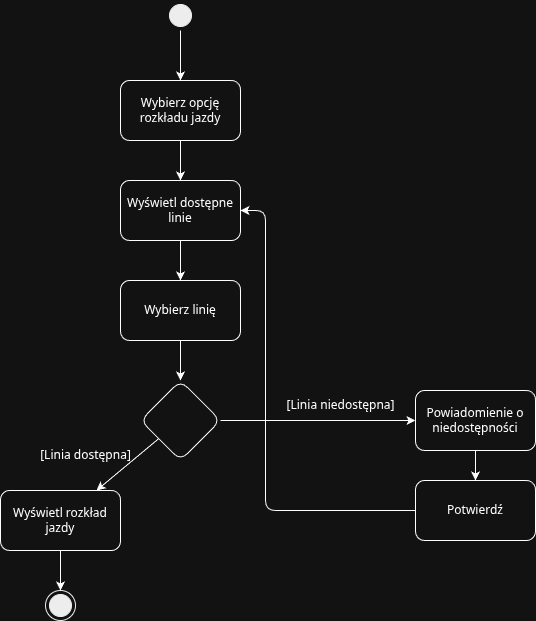

The diagram above was exported from draw.io. Its source (the exported page's mxGraphModel, read from the mxfile embedded in the PNG):
<mxGraphModel dx="1297" dy="590" grid="1" gridSize="10" guides="1" tooltips="1" connect="1" arrows="1" fold="1" page="1" pageScale="1" pageWidth="827" pageHeight="1169" math="0" shadow="0">
  <root>
    <mxCell id="0" />
    <mxCell id="1" parent="0" />
    <mxCell id="7" value="" style="ellipse;html=1;shape=startState;fillColor=#000000;strokeColor=#000000;" parent="1" vertex="1">
      <mxGeometry x="390" y="40" width="30" height="30" as="geometry" />
    </mxCell>
    <mxCell id="8" value="" style="endArrow=classic;html=1;entryX=0.5;entryY=0;entryDx=0;entryDy=0;" parent="1" source="7" target="9" edge="1">
      <mxGeometry width="50" height="50" relative="1" as="geometry">
        <mxPoint x="405" y="90" as="sourcePoint" />
        <mxPoint x="405" y="120" as="targetPoint" />
      </mxGeometry>
    </mxCell>
    <mxCell id="9" value="Wybierz opcję rozkładu jazdy" style="rounded=1;whiteSpace=wrap;html=1;" parent="1" vertex="1">
      <mxGeometry x="345" y="120" width="120" height="60" as="geometry" />
    </mxCell>
    <mxCell id="10" value="" style="endArrow=classic;html=1;entryX=0.5;entryY=0;entryDx=0;entryDy=0;" parent="1" source="9" target="11" edge="1">
      <mxGeometry width="50" height="50" relative="1" as="geometry">
        <mxPoint x="405" y="180" as="sourcePoint" />
        <mxPoint x="405" y="220" as="targetPoint" />
      </mxGeometry>
    </mxCell>
    <mxCell id="11" value="Wyświetl dostępne linie" style="rounded=1;whiteSpace=wrap;html=1;" parent="1" vertex="1">
      <mxGeometry x="345" y="220" width="120" height="60" as="geometry" />
    </mxCell>
    <mxCell id="12" value="" style="endArrow=classic;html=1;entryX=0.5;entryY=0;entryDx=0;entryDy=0;" parent="1" source="11" target="13" edge="1">
      <mxGeometry width="50" height="50" relative="1" as="geometry">
        <mxPoint x="405" y="280" as="sourcePoint" />
        <mxPoint x="405" y="320" as="targetPoint" />
      </mxGeometry>
    </mxCell>
    <mxCell id="13" value="Wybierz linię" style="rounded=1;whiteSpace=wrap;html=1;" parent="1" vertex="1">
      <mxGeometry x="345" y="320" width="120" height="60" as="geometry" />
    </mxCell>
    <mxCell id="14" value="" style="endArrow=classic;html=1;entryX=0.5;entryY=0;entryDx=0;entryDy=0;" parent="1" source="13" target="23" edge="1">
      <mxGeometry width="50" height="50" relative="1" as="geometry">
        <mxPoint x="405" y="380" as="sourcePoint" />
        <mxPoint x="405" y="420" as="targetPoint" />
      </mxGeometry>
    </mxCell>
    <mxCell id="15" value="Wyświetl rozkład jazdy" style="rounded=1;whiteSpace=wrap;html=1;" parent="1" vertex="1">
      <mxGeometry x="225" y="530" width="120" height="60" as="geometry" />
    </mxCell>
    <mxCell id="16" value="" style="endArrow=classic;html=1;entryX=0.5;entryY=0;entryDx=0;entryDy=0;" parent="1" source="15" target="17" edge="1">
      <mxGeometry width="50" height="50" relative="1" as="geometry">
        <mxPoint x="285" y="590" as="sourcePoint" />
        <mxPoint x="285" y="630" as="targetPoint" />
      </mxGeometry>
    </mxCell>
    <mxCell id="17" value="" style="ellipse;html=1;shape=endState;fillColor=#000000;strokeColor=#000000;" parent="1" vertex="1">
      <mxGeometry x="270" y="630" width="30" height="30" as="geometry" />
    </mxCell>
    <mxCell id="20" value="Powiadomienie o niedostępności" style="rounded=1;whiteSpace=wrap;html=1;" parent="1" vertex="1">
      <mxGeometry x="640" y="430" width="120" height="60" as="geometry" />
    </mxCell>
    <mxCell id="22" value="Potwierdź" style="rounded=1;whiteSpace=wrap;html=1;" parent="1" vertex="1">
      <mxGeometry x="640" y="520" width="120" height="60" as="geometry" />
    </mxCell>
    <mxCell id="23" value="" style="rhombus;whiteSpace=wrap;html=1;rounded=1;" parent="1" vertex="1">
      <mxGeometry x="365" y="420" width="80" height="80" as="geometry" />
    </mxCell>
    <mxCell id="24" value="" style="endArrow=classic;html=1;" parent="1" source="23" target="15" edge="1">
      <mxGeometry width="50" height="50" relative="1" as="geometry">
        <mxPoint x="405" y="500" as="sourcePoint" />
        <mxPoint x="405" y="520" as="targetPoint" />
      </mxGeometry>
    </mxCell>
    <mxCell id="25" value="[Linia dostępna]" style="text;html=1;align=center;verticalAlign=middle;resizable=0;points=[];autosize=1;strokeColor=none;fillColor=none;" parent="1" vertex="1">
      <mxGeometry x="255" y="480" width="110" height="30" as="geometry" />
    </mxCell>
    <mxCell id="26" value="" style="endArrow=classic;html=1;" parent="1" source="23" target="20" edge="1">
      <mxGeometry width="50" height="50" relative="1" as="geometry">
        <mxPoint x="445" y="460" as="sourcePoint" />
        <mxPoint x="520" y="450" as="targetPoint" />
      </mxGeometry>
    </mxCell>
    <mxCell id="27" value="[Linia niedostępna]" style="text;html=1;align=center;verticalAlign=middle;resizable=0;points=[];autosize=1;strokeColor=none;fillColor=none;" parent="1" vertex="1">
      <mxGeometry x="500" y="430" width="130" height="30" as="geometry" />
    </mxCell>
    <mxCell id="28" value="" style="endArrow=classic;html=1;entryX=0.5;entryY=0;entryDx=0;entryDy=0;" parent="1" source="20" target="22" edge="1">
      <mxGeometry width="50" height="50" relative="1" as="geometry">
        <mxPoint x="700" y="480" as="sourcePoint" />
        <mxPoint x="700" y="520" as="targetPoint" />
      </mxGeometry>
    </mxCell>
    <mxCell id="29" value="" style="endArrow=classic;html=1;exitX=0;exitY=0.5;exitDx=0;exitDy=0;entryX=1;entryY=0.5;entryDx=0;entryDy=0;" parent="1" source="22" target="11" edge="1">
      <mxGeometry width="50" height="50" relative="1" as="geometry">
        <mxPoint x="520" y="550" as="sourcePoint" />
        <mxPoint x="465" y="250" as="targetPoint" />
        <Array as="points">
          <mxPoint x="490" y="550" />
          <mxPoint x="490" y="250" />
        </Array>
      </mxGeometry>
    </mxCell>
  </root>
</mxGraphModel>